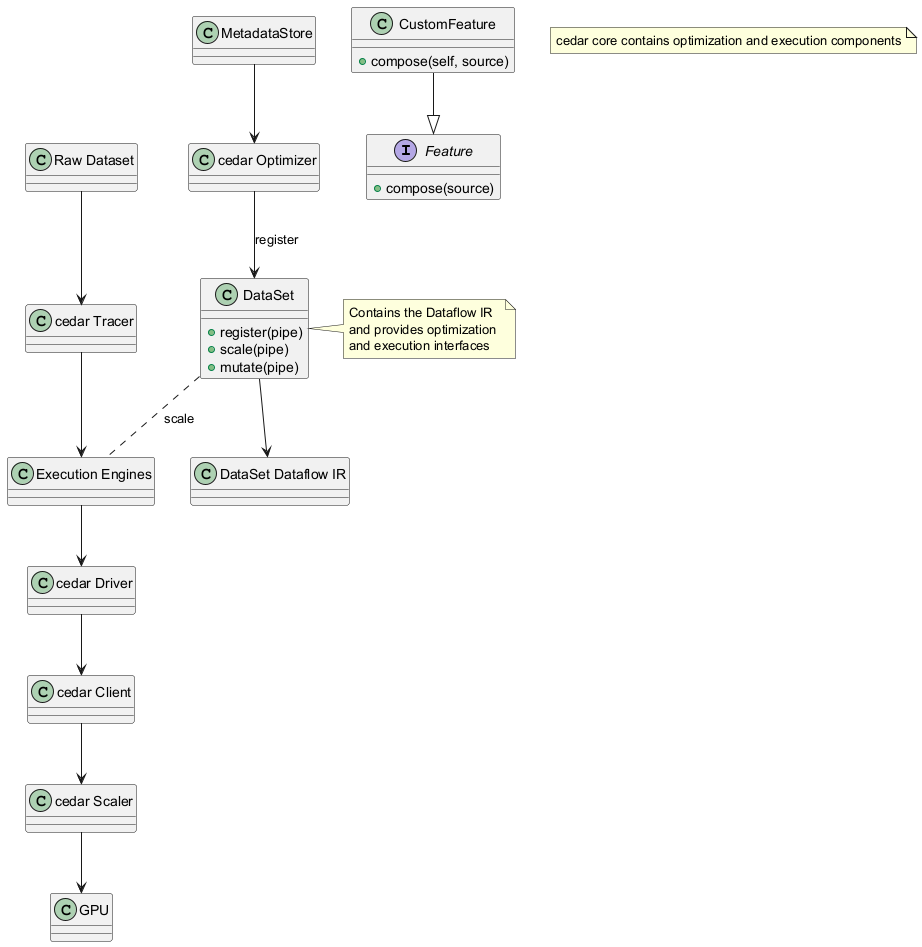

The diagram above was rendered by PlantUML. Its source (embedded in the PNG):
@startuml
interface Feature {
  +compose(source)
}

class CustomFeature {
  +compose(self, source)
}

class DataSet {
  +register(pipe)
  +scale(pipe)
  +mutate(pipe)
}

class "MetadataStore" {
}

class "cedar Optimizer" {
}

class "DataSet Dataflow IR" {
}

class "cedar Tracer" {
}

class "cedar Driver" {
}

class "cedar Client" {
}

class "cedar Scaler" {
}

class "Raw Dataset" {
}

class "Execution Engines" {
}

class "GPU" {
}

note "cedar core contains optimization and execution components" as N1

CustomFeature --|> Feature
"MetadataStore" --> "cedar Optimizer"
"cedar Optimizer" --> DataSet : register
DataSet --> "DataSet Dataflow IR"
DataSet .. "Execution Engines" : scale
"Raw Dataset" --> "cedar Tracer"
"Execution Engines" --> "cedar Driver"
"cedar Driver" --> "cedar Client"
"cedar Client" --> "cedar Scaler"
"cedar Scaler" --> "GPU"
"cedar Tracer" --> "Execution Engines"

note right of DataSet : Contains the Dataflow IR \nand provides optimization \nand execution interfaces
@enduml